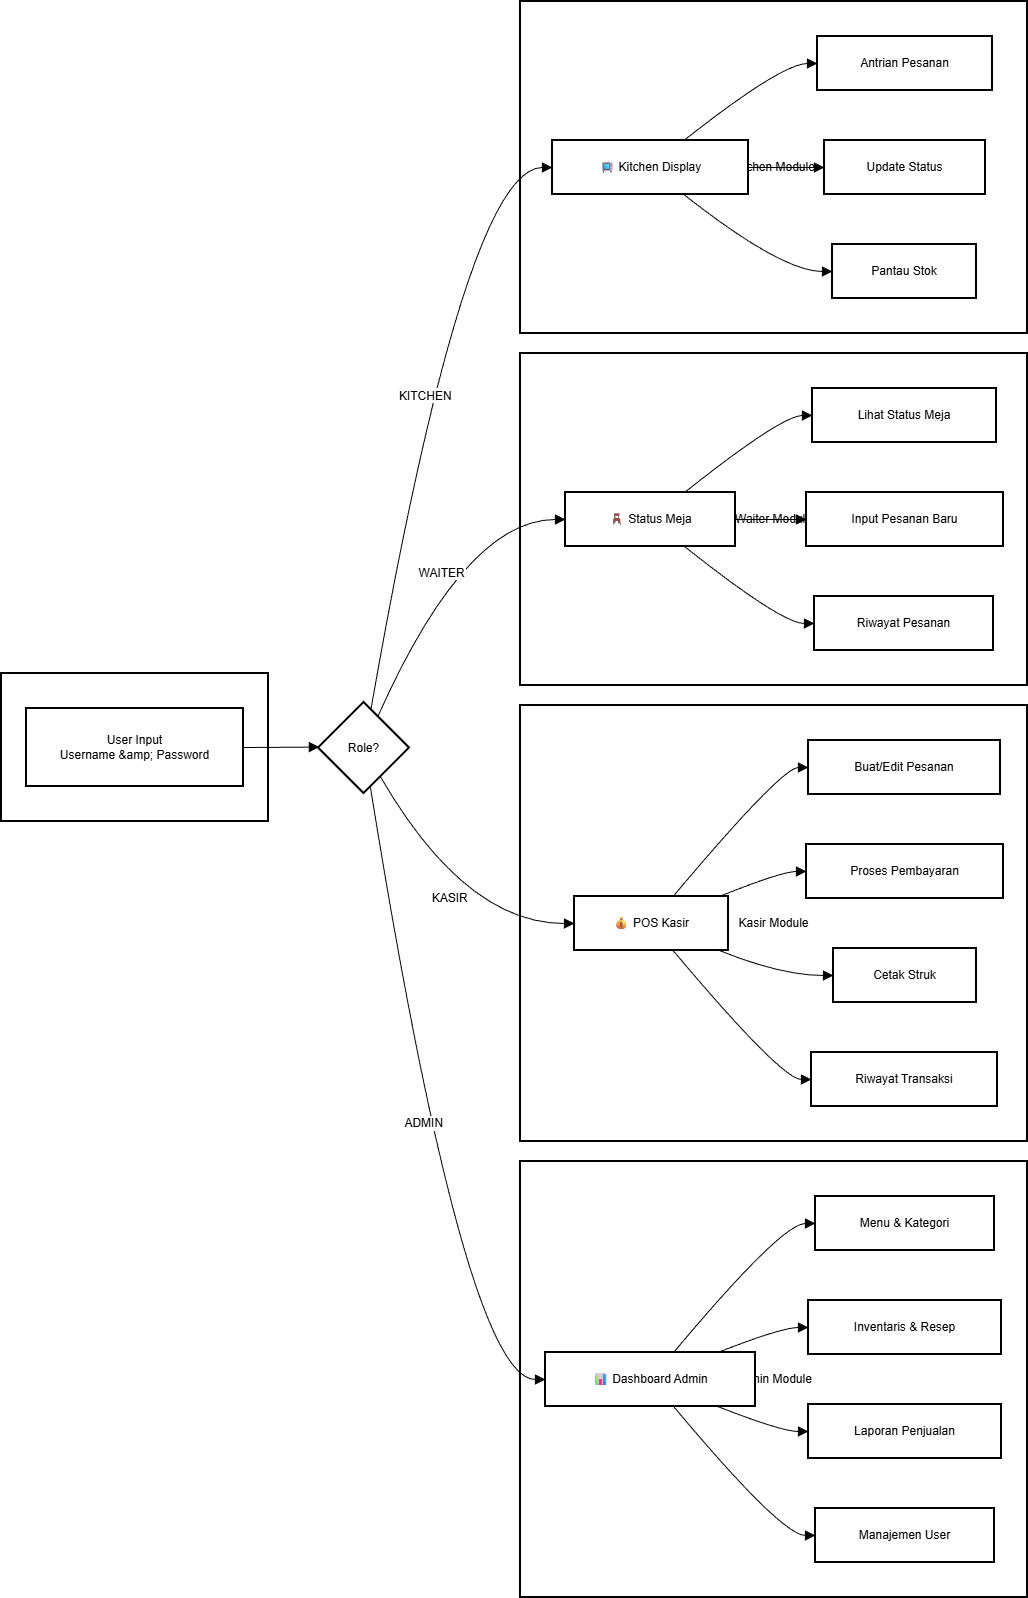

The diagram above was exported from draw.io. Its source (the exported page's mxGraphModel, read from the mxfile embedded in the PNG):
<mxGraphModel dx="703" dy="876" grid="0" gridSize="10" guides="1" tooltips="1" connect="1" arrows="1" fold="1" page="0" pageScale="1" pageWidth="850" pageHeight="1100" math="0" shadow="0">
  <root>
    <mxCell id="0" />
    <mxCell id="1" parent="0" />
    <mxCell id="EOIJ2tMXFjji5B8oSFi5-1" parent="1" style="whiteSpace=wrap;strokeWidth=2;" value="Kitchen Module" vertex="1">
      <mxGeometry height="332" width="507" x="539" y="20" as="geometry" />
    </mxCell>
    <mxCell id="EOIJ2tMXFjji5B8oSFi5-2" parent="1" style="whiteSpace=wrap;strokeWidth=2;" value="Waiter Module" vertex="1">
      <mxGeometry height="332" width="507" x="539" y="372" as="geometry" />
    </mxCell>
    <mxCell id="EOIJ2tMXFjji5B8oSFi5-3" parent="1" style="whiteSpace=wrap;strokeWidth=2;" value="Kasir Module" vertex="1">
      <mxGeometry height="436" width="507" x="539" y="724" as="geometry" />
    </mxCell>
    <mxCell id="EOIJ2tMXFjji5B8oSFi5-4" parent="1" style="whiteSpace=wrap;strokeWidth=2;" value="Admin Module" vertex="1">
      <mxGeometry height="436" width="507" x="539" y="1180" as="geometry" />
    </mxCell>
    <mxCell id="EOIJ2tMXFjji5B8oSFi5-5" parent="1" style="whiteSpace=wrap;strokeWidth=2;" value="🔐 Login" vertex="1">
      <mxGeometry height="148" width="267" x="20" y="692" as="geometry" />
    </mxCell>
    <mxCell id="EOIJ2tMXFjji5B8oSFi5-6" parent="1" style="whiteSpace=wrap;strokeWidth=2;" value="User Input&#10;Username &amp;amp; Password" vertex="1">
      <mxGeometry height="78" width="217" x="45" y="727" as="geometry" />
    </mxCell>
    <mxCell id="EOIJ2tMXFjji5B8oSFi5-7" parent="1" style="rhombus;strokeWidth=2;whiteSpace=wrap;" value="Role?" vertex="1">
      <mxGeometry height="91" width="91" x="337" y="721" as="geometry" />
    </mxCell>
    <mxCell id="EOIJ2tMXFjji5B8oSFi5-8" parent="1" style="whiteSpace=wrap;strokeWidth=2;" value="📊 Dashboard Admin" vertex="1">
      <mxGeometry height="54" width="210" x="564" y="1371" as="geometry" />
    </mxCell>
    <mxCell id="EOIJ2tMXFjji5B8oSFi5-9" parent="1" style="whiteSpace=wrap;strokeWidth=2;" value="💰 POS Kasir" vertex="1">
      <mxGeometry height="54" width="154" x="593" y="915" as="geometry" />
    </mxCell>
    <mxCell id="EOIJ2tMXFjji5B8oSFi5-10" parent="1" style="whiteSpace=wrap;strokeWidth=2;" value="🪑 Status Meja" vertex="1">
      <mxGeometry height="54" width="170" x="584" y="511" as="geometry" />
    </mxCell>
    <mxCell id="EOIJ2tMXFjji5B8oSFi5-11" parent="1" style="whiteSpace=wrap;strokeWidth=2;" value="📺 Kitchen Display" vertex="1">
      <mxGeometry height="54" width="196" x="571" y="159" as="geometry" />
    </mxCell>
    <mxCell id="EOIJ2tMXFjji5B8oSFi5-12" parent="1" style="whiteSpace=wrap;strokeWidth=2;" value="Menu &amp; Kategori" vertex="1">
      <mxGeometry height="54" width="179" x="834" y="1215" as="geometry" />
    </mxCell>
    <mxCell id="EOIJ2tMXFjji5B8oSFi5-13" parent="1" style="whiteSpace=wrap;strokeWidth=2;" value="Inventaris &amp; Resep" vertex="1">
      <mxGeometry height="54" width="193" x="827" y="1319" as="geometry" />
    </mxCell>
    <mxCell id="EOIJ2tMXFjji5B8oSFi5-14" parent="1" style="whiteSpace=wrap;strokeWidth=2;" value="Laporan Penjualan" vertex="1">
      <mxGeometry height="54" width="193" x="827" y="1423" as="geometry" />
    </mxCell>
    <mxCell id="EOIJ2tMXFjji5B8oSFi5-15" parent="1" style="whiteSpace=wrap;strokeWidth=2;" value="Manajemen User" vertex="1">
      <mxGeometry height="54" width="179" x="834" y="1527" as="geometry" />
    </mxCell>
    <mxCell id="EOIJ2tMXFjji5B8oSFi5-16" parent="1" style="whiteSpace=wrap;strokeWidth=2;" value="Buat/Edit Pesanan" vertex="1">
      <mxGeometry height="54" width="192" x="827" y="759" as="geometry" />
    </mxCell>
    <mxCell id="EOIJ2tMXFjji5B8oSFi5-17" parent="1" style="whiteSpace=wrap;strokeWidth=2;" value="Proses Pembayaran" vertex="1">
      <mxGeometry height="54" width="197" x="825" y="863" as="geometry" />
    </mxCell>
    <mxCell id="EOIJ2tMXFjji5B8oSFi5-18" parent="1" style="whiteSpace=wrap;strokeWidth=2;" value="Cetak Struk" vertex="1">
      <mxGeometry height="54" width="143" x="852" y="967" as="geometry" />
    </mxCell>
    <mxCell id="EOIJ2tMXFjji5B8oSFi5-19" parent="1" style="whiteSpace=wrap;strokeWidth=2;" value="Riwayat Transaksi" vertex="1">
      <mxGeometry height="54" width="186" x="830" y="1071" as="geometry" />
    </mxCell>
    <mxCell id="EOIJ2tMXFjji5B8oSFi5-20" parent="1" style="whiteSpace=wrap;strokeWidth=2;" value="Lihat Status Meja" vertex="1">
      <mxGeometry height="54" width="184" x="831" y="407" as="geometry" />
    </mxCell>
    <mxCell id="EOIJ2tMXFjji5B8oSFi5-21" parent="1" style="whiteSpace=wrap;strokeWidth=2;" value="Input Pesanan Baru" vertex="1">
      <mxGeometry height="54" width="197" x="825" y="511" as="geometry" />
    </mxCell>
    <mxCell id="EOIJ2tMXFjji5B8oSFi5-22" parent="1" style="whiteSpace=wrap;strokeWidth=2;" value="Riwayat Pesanan" vertex="1">
      <mxGeometry height="54" width="179" x="833" y="615" as="geometry" />
    </mxCell>
    <mxCell id="EOIJ2tMXFjji5B8oSFi5-23" parent="1" style="whiteSpace=wrap;strokeWidth=2;" value="Antrian Pesanan" vertex="1">
      <mxGeometry height="54" width="175" x="836" y="55" as="geometry" />
    </mxCell>
    <mxCell id="EOIJ2tMXFjji5B8oSFi5-24" parent="1" style="whiteSpace=wrap;strokeWidth=2;" value="Update Status" vertex="1">
      <mxGeometry height="54" width="161" x="843" y="159" as="geometry" />
    </mxCell>
    <mxCell id="EOIJ2tMXFjji5B8oSFi5-25" parent="1" style="whiteSpace=wrap;strokeWidth=2;" value="Pantau Stok" vertex="1">
      <mxGeometry height="54" width="144" x="851" y="263" as="geometry" />
    </mxCell>
    <mxCell id="EOIJ2tMXFjji5B8oSFi5-26" edge="1" parent="1" source="EOIJ2tMXFjji5B8oSFi5-6" style="curved=1;startArrow=none;endArrow=block;exitX=1;exitY=0.5;entryX=0;entryY=0.49;rounded=0;fontSize=12;startSize=8;endSize=8;" target="EOIJ2tMXFjji5B8oSFi5-7" value="">
      <mxGeometry relative="1" as="geometry">
        <Array as="points" />
      </mxGeometry>
    </mxCell>
    <mxCell id="EOIJ2tMXFjji5B8oSFi5-27" edge="1" parent="1" source="EOIJ2tMXFjji5B8oSFi5-7" style="curved=1;startArrow=none;endArrow=block;exitX=0.58;exitY=0.99;entryX=0;entryY=0.5;rounded=0;fontSize=12;startSize=8;endSize=8;" target="EOIJ2tMXFjji5B8oSFi5-8" value="ADMIN">
      <mxGeometry relative="1" as="geometry">
        <Array as="points">
          <mxPoint x="484" y="1398" />
        </Array>
      </mxGeometry>
    </mxCell>
    <mxCell id="EOIJ2tMXFjji5B8oSFi5-28" edge="1" parent="1" source="EOIJ2tMXFjji5B8oSFi5-7" style="curved=1;startArrow=none;endArrow=block;exitX=0.78;exitY=0.99;entryX=0;entryY=0.5;rounded=0;fontSize=12;startSize=8;endSize=8;" target="EOIJ2tMXFjji5B8oSFi5-9" value="KASIR">
      <mxGeometry relative="1" as="geometry">
        <Array as="points">
          <mxPoint x="484" y="942" />
        </Array>
      </mxGeometry>
    </mxCell>
    <mxCell id="EOIJ2tMXFjji5B8oSFi5-29" edge="1" parent="1" source="EOIJ2tMXFjji5B8oSFi5-7" style="curved=1;startArrow=none;endArrow=block;exitX=0.72;exitY=0;entryX=0;entryY=0.5;rounded=0;fontSize=12;startSize=8;endSize=8;" target="EOIJ2tMXFjji5B8oSFi5-10" value="WAITER">
      <mxGeometry relative="1" as="geometry">
        <Array as="points">
          <mxPoint x="484" y="538" />
        </Array>
      </mxGeometry>
    </mxCell>
    <mxCell id="EOIJ2tMXFjji5B8oSFi5-30" edge="1" parent="1" source="EOIJ2tMXFjji5B8oSFi5-7" style="curved=1;startArrow=none;endArrow=block;exitX=0.59;exitY=0;entryX=0;entryY=0.5;rounded=0;fontSize=12;startSize=8;endSize=8;" target="EOIJ2tMXFjji5B8oSFi5-11" value="KITCHEN">
      <mxGeometry relative="1" as="geometry">
        <Array as="points">
          <mxPoint x="484" y="186" />
        </Array>
      </mxGeometry>
    </mxCell>
    <mxCell id="EOIJ2tMXFjji5B8oSFi5-31" edge="1" parent="1" source="EOIJ2tMXFjji5B8oSFi5-8" style="curved=1;startArrow=none;endArrow=block;exitX=0.61;exitY=0;entryX=0;entryY=0.5;rounded=0;fontSize=12;startSize=8;endSize=8;" target="EOIJ2tMXFjji5B8oSFi5-12" value="">
      <mxGeometry relative="1" as="geometry">
        <Array as="points">
          <mxPoint x="800" y="1242" />
        </Array>
      </mxGeometry>
    </mxCell>
    <mxCell id="EOIJ2tMXFjji5B8oSFi5-32" edge="1" parent="1" source="EOIJ2tMXFjji5B8oSFi5-8" style="curved=1;startArrow=none;endArrow=block;exitX=0.82;exitY=0;entryX=0;entryY=0.5;rounded=0;fontSize=12;startSize=8;endSize=8;" target="EOIJ2tMXFjji5B8oSFi5-13" value="">
      <mxGeometry relative="1" as="geometry">
        <Array as="points">
          <mxPoint x="800" y="1346" />
        </Array>
      </mxGeometry>
    </mxCell>
    <mxCell id="EOIJ2tMXFjji5B8oSFi5-33" edge="1" parent="1" source="EOIJ2tMXFjji5B8oSFi5-8" style="curved=1;startArrow=none;endArrow=block;exitX=0.82;exitY=1;entryX=0;entryY=0.5;rounded=0;fontSize=12;startSize=8;endSize=8;" target="EOIJ2tMXFjji5B8oSFi5-14" value="">
      <mxGeometry relative="1" as="geometry">
        <Array as="points">
          <mxPoint x="800" y="1450" />
        </Array>
      </mxGeometry>
    </mxCell>
    <mxCell id="EOIJ2tMXFjji5B8oSFi5-34" edge="1" parent="1" source="EOIJ2tMXFjji5B8oSFi5-8" style="curved=1;startArrow=none;endArrow=block;exitX=0.61;exitY=1;entryX=0;entryY=0.5;rounded=0;fontSize=12;startSize=8;endSize=8;" target="EOIJ2tMXFjji5B8oSFi5-15" value="">
      <mxGeometry relative="1" as="geometry">
        <Array as="points">
          <mxPoint x="800" y="1554" />
        </Array>
      </mxGeometry>
    </mxCell>
    <mxCell id="EOIJ2tMXFjji5B8oSFi5-35" edge="1" parent="1" source="EOIJ2tMXFjji5B8oSFi5-9" style="curved=1;startArrow=none;endArrow=block;exitX=0.64;exitY=0;entryX=0;entryY=0.5;rounded=0;fontSize=12;startSize=8;endSize=8;" target="EOIJ2tMXFjji5B8oSFi5-16" value="">
      <mxGeometry relative="1" as="geometry">
        <Array as="points">
          <mxPoint x="800" y="786" />
        </Array>
      </mxGeometry>
    </mxCell>
    <mxCell id="EOIJ2tMXFjji5B8oSFi5-36" edge="1" parent="1" source="EOIJ2tMXFjji5B8oSFi5-9" style="curved=1;startArrow=none;endArrow=block;exitX=0.94;exitY=0;entryX=0;entryY=0.5;rounded=0;fontSize=12;startSize=8;endSize=8;" target="EOIJ2tMXFjji5B8oSFi5-17" value="">
      <mxGeometry relative="1" as="geometry">
        <Array as="points">
          <mxPoint x="800" y="890" />
        </Array>
      </mxGeometry>
    </mxCell>
    <mxCell id="EOIJ2tMXFjji5B8oSFi5-37" edge="1" parent="1" source="EOIJ2tMXFjji5B8oSFi5-9" style="curved=1;startArrow=none;endArrow=block;exitX=0.94;exitY=1;entryX=0;entryY=0.5;rounded=0;fontSize=12;startSize=8;endSize=8;" target="EOIJ2tMXFjji5B8oSFi5-18" value="">
      <mxGeometry relative="1" as="geometry">
        <Array as="points">
          <mxPoint x="800" y="994" />
        </Array>
      </mxGeometry>
    </mxCell>
    <mxCell id="EOIJ2tMXFjji5B8oSFi5-38" edge="1" parent="1" source="EOIJ2tMXFjji5B8oSFi5-9" style="curved=1;startArrow=none;endArrow=block;exitX=0.64;exitY=1;entryX=0;entryY=0.5;rounded=0;fontSize=12;startSize=8;endSize=8;" target="EOIJ2tMXFjji5B8oSFi5-19" value="">
      <mxGeometry relative="1" as="geometry">
        <Array as="points">
          <mxPoint x="800" y="1098" />
        </Array>
      </mxGeometry>
    </mxCell>
    <mxCell id="EOIJ2tMXFjji5B8oSFi5-39" edge="1" parent="1" source="EOIJ2tMXFjji5B8oSFi5-10" style="curved=1;startArrow=none;endArrow=block;exitX=0.7;exitY=0;entryX=0;entryY=0.5;rounded=0;fontSize=12;startSize=8;endSize=8;" target="EOIJ2tMXFjji5B8oSFi5-20" value="">
      <mxGeometry relative="1" as="geometry">
        <Array as="points">
          <mxPoint x="800" y="434" />
        </Array>
      </mxGeometry>
    </mxCell>
    <mxCell id="EOIJ2tMXFjji5B8oSFi5-40" edge="1" parent="1" source="EOIJ2tMXFjji5B8oSFi5-10" style="curved=1;startArrow=none;endArrow=block;exitX=1;exitY=0.5;entryX=0;entryY=0.5;rounded=0;fontSize=12;startSize=8;endSize=8;" target="EOIJ2tMXFjji5B8oSFi5-21" value="">
      <mxGeometry relative="1" as="geometry">
        <Array as="points" />
      </mxGeometry>
    </mxCell>
    <mxCell id="EOIJ2tMXFjji5B8oSFi5-41" edge="1" parent="1" source="EOIJ2tMXFjji5B8oSFi5-10" style="curved=1;startArrow=none;endArrow=block;exitX=0.7;exitY=1;entryX=0;entryY=0.5;rounded=0;fontSize=12;startSize=8;endSize=8;" target="EOIJ2tMXFjji5B8oSFi5-22" value="">
      <mxGeometry relative="1" as="geometry">
        <Array as="points">
          <mxPoint x="800" y="642" />
        </Array>
      </mxGeometry>
    </mxCell>
    <mxCell id="EOIJ2tMXFjji5B8oSFi5-42" edge="1" parent="1" source="EOIJ2tMXFjji5B8oSFi5-11" style="curved=1;startArrow=none;endArrow=block;exitX=0.67;exitY=0;entryX=0;entryY=0.5;rounded=0;fontSize=12;startSize=8;endSize=8;" target="EOIJ2tMXFjji5B8oSFi5-23" value="">
      <mxGeometry relative="1" as="geometry">
        <Array as="points">
          <mxPoint x="800" y="82" />
        </Array>
      </mxGeometry>
    </mxCell>
    <mxCell id="EOIJ2tMXFjji5B8oSFi5-43" edge="1" parent="1" source="EOIJ2tMXFjji5B8oSFi5-11" style="curved=1;startArrow=none;endArrow=block;exitX=1;exitY=0.5;entryX=0;entryY=0.5;rounded=0;fontSize=12;startSize=8;endSize=8;" target="EOIJ2tMXFjji5B8oSFi5-24" value="">
      <mxGeometry relative="1" as="geometry">
        <Array as="points" />
      </mxGeometry>
    </mxCell>
    <mxCell id="EOIJ2tMXFjji5B8oSFi5-44" edge="1" parent="1" source="EOIJ2tMXFjji5B8oSFi5-11" style="curved=1;startArrow=none;endArrow=block;exitX=0.67;exitY=1;entryX=0;entryY=0.5;rounded=0;fontSize=12;startSize=8;endSize=8;" target="EOIJ2tMXFjji5B8oSFi5-25" value="">
      <mxGeometry relative="1" as="geometry">
        <Array as="points">
          <mxPoint x="800" y="290" />
        </Array>
      </mxGeometry>
    </mxCell>
  </root>
</mxGraphModel>